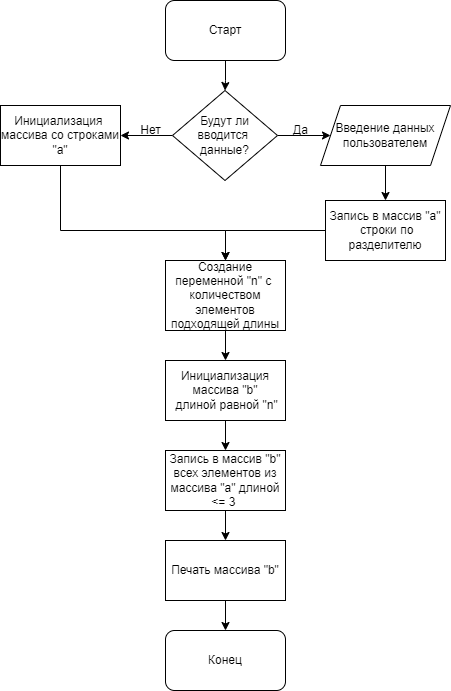

The diagram above was exported from draw.io. Its source (the exported page's mxGraphModel, read from the mxfile embedded in the PNG):
<mxGraphModel dx="677" dy="378" grid="1" gridSize="10" guides="1" tooltips="1" connect="1" arrows="1" fold="1" page="1" pageScale="1" pageWidth="850" pageHeight="1100" math="0" shadow="0">
  <root>
    <mxCell id="0" />
    <mxCell id="1" parent="0" />
    <mxCell id="Q6mP8YK6LNeBQQMr2YDf-8" style="edgeStyle=orthogonalEdgeStyle;rounded=0;orthogonalLoop=1;jettySize=auto;html=1;entryX=0.5;entryY=0;entryDx=0;entryDy=0;" edge="1" parent="1" source="Q6mP8YK6LNeBQQMr2YDf-1" target="Q6mP8YK6LNeBQQMr2YDf-2">
      <mxGeometry relative="1" as="geometry" />
    </mxCell>
    <mxCell id="Q6mP8YK6LNeBQQMr2YDf-1" value="Старт" style="rounded=1;whiteSpace=wrap;html=1;" vertex="1" parent="1">
      <mxGeometry x="365" y="10" width="120" height="60" as="geometry" />
    </mxCell>
    <mxCell id="Q6mP8YK6LNeBQQMr2YDf-5" style="edgeStyle=orthogonalEdgeStyle;rounded=0;orthogonalLoop=1;jettySize=auto;html=1;" edge="1" parent="1" source="Q6mP8YK6LNeBQQMr2YDf-2" target="Q6mP8YK6LNeBQQMr2YDf-4">
      <mxGeometry relative="1" as="geometry" />
    </mxCell>
    <mxCell id="Q6mP8YK6LNeBQQMr2YDf-12" style="edgeStyle=orthogonalEdgeStyle;rounded=0;orthogonalLoop=1;jettySize=auto;html=1;entryX=1;entryY=0.5;entryDx=0;entryDy=0;" edge="1" parent="1" source="Q6mP8YK6LNeBQQMr2YDf-2" target="Q6mP8YK6LNeBQQMr2YDf-11">
      <mxGeometry relative="1" as="geometry" />
    </mxCell>
    <mxCell id="Q6mP8YK6LNeBQQMr2YDf-2" value="Будут ли вводится&amp;nbsp;&lt;br&gt;данные?" style="rhombus;whiteSpace=wrap;html=1;" vertex="1" parent="1">
      <mxGeometry x="372" y="100" width="105" height="90" as="geometry" />
    </mxCell>
    <mxCell id="Q6mP8YK6LNeBQQMr2YDf-22" style="edgeStyle=orthogonalEdgeStyle;rounded=0;orthogonalLoop=1;jettySize=auto;html=1;entryX=0.5;entryY=0;entryDx=0;entryDy=0;" edge="1" parent="1" source="Q6mP8YK6LNeBQQMr2YDf-3" target="Q6mP8YK6LNeBQQMr2YDf-15">
      <mxGeometry relative="1" as="geometry">
        <mxPoint x="440" y="250" as="targetPoint" />
      </mxGeometry>
    </mxCell>
    <mxCell id="Q6mP8YK6LNeBQQMr2YDf-3" value="Запись в массив &quot;а&quot;&lt;br&gt;&amp;nbsp;строки по разделителю" style="rounded=0;whiteSpace=wrap;html=1;" vertex="1" parent="1">
      <mxGeometry x="525" y="210" width="120" height="60" as="geometry" />
    </mxCell>
    <mxCell id="Q6mP8YK6LNeBQQMr2YDf-6" style="edgeStyle=orthogonalEdgeStyle;rounded=0;orthogonalLoop=1;jettySize=auto;html=1;entryX=0.5;entryY=0;entryDx=0;entryDy=0;" edge="1" parent="1" source="Q6mP8YK6LNeBQQMr2YDf-4" target="Q6mP8YK6LNeBQQMr2YDf-3">
      <mxGeometry relative="1" as="geometry" />
    </mxCell>
    <mxCell id="Q6mP8YK6LNeBQQMr2YDf-4" value="Введение данных&lt;br&gt;пользователем" style="shape=parallelogram;perimeter=parallelogramPerimeter;whiteSpace=wrap;html=1;fixedSize=1;" vertex="1" parent="1">
      <mxGeometry x="520" y="115" width="130" height="60" as="geometry" />
    </mxCell>
    <mxCell id="Q6mP8YK6LNeBQQMr2YDf-7" value="Да" style="text;html=1;align=center;verticalAlign=middle;resizable=0;points=[];autosize=1;strokeColor=none;fillColor=none;" vertex="1" parent="1">
      <mxGeometry x="480" y="125" width="40" height="30" as="geometry" />
    </mxCell>
    <mxCell id="Q6mP8YK6LNeBQQMr2YDf-16" style="edgeStyle=orthogonalEdgeStyle;rounded=0;orthogonalLoop=1;jettySize=auto;html=1;exitX=0.5;exitY=1;exitDx=0;exitDy=0;entryX=0.5;entryY=0;entryDx=0;entryDy=0;" edge="1" parent="1" source="Q6mP8YK6LNeBQQMr2YDf-11" target="Q6mP8YK6LNeBQQMr2YDf-15">
      <mxGeometry relative="1" as="geometry">
        <mxPoint x="425" y="310" as="targetPoint" />
        <Array as="points">
          <mxPoint x="260" y="240" />
          <mxPoint x="425" y="240" />
        </Array>
      </mxGeometry>
    </mxCell>
    <mxCell id="Q6mP8YK6LNeBQQMr2YDf-11" value="Инициализация&amp;nbsp;&lt;br&gt;массива со строками &quot;а&quot;" style="rounded=0;whiteSpace=wrap;html=1;" vertex="1" parent="1">
      <mxGeometry x="200" y="115" width="120" height="60" as="geometry" />
    </mxCell>
    <mxCell id="Q6mP8YK6LNeBQQMr2YDf-14" value="Нет" style="text;html=1;align=center;verticalAlign=middle;resizable=0;points=[];autosize=1;strokeColor=none;fillColor=none;" vertex="1" parent="1">
      <mxGeometry x="330" y="125" width="40" height="30" as="geometry" />
    </mxCell>
    <mxCell id="Q6mP8YK6LNeBQQMr2YDf-24" style="edgeStyle=orthogonalEdgeStyle;rounded=0;orthogonalLoop=1;jettySize=auto;html=1;exitX=0.5;exitY=1;exitDx=0;exitDy=0;entryX=0.5;entryY=0;entryDx=0;entryDy=0;" edge="1" parent="1" source="Q6mP8YK6LNeBQQMr2YDf-15" target="Q6mP8YK6LNeBQQMr2YDf-23">
      <mxGeometry relative="1" as="geometry" />
    </mxCell>
    <mxCell id="Q6mP8YK6LNeBQQMr2YDf-15" value="Создание переменной &quot;n&quot; с&amp;nbsp;&lt;br&gt;количеством элементов подходящей длины" style="rounded=0;whiteSpace=wrap;html=1;" vertex="1" parent="1">
      <mxGeometry x="365" y="270" width="120" height="70" as="geometry" />
    </mxCell>
    <mxCell id="Q6mP8YK6LNeBQQMr2YDf-26" style="edgeStyle=orthogonalEdgeStyle;rounded=0;orthogonalLoop=1;jettySize=auto;html=1;entryX=0.5;entryY=0;entryDx=0;entryDy=0;" edge="1" parent="1" source="Q6mP8YK6LNeBQQMr2YDf-23" target="Q6mP8YK6LNeBQQMr2YDf-25">
      <mxGeometry relative="1" as="geometry" />
    </mxCell>
    <mxCell id="Q6mP8YK6LNeBQQMr2YDf-23" value="Инициализация массива &quot;b&quot;&lt;br&gt;&amp;nbsp;длиной равной &quot;n&quot;" style="rounded=0;whiteSpace=wrap;html=1;" vertex="1" parent="1">
      <mxGeometry x="365" y="370" width="120" height="60" as="geometry" />
    </mxCell>
    <mxCell id="Q6mP8YK6LNeBQQMr2YDf-28" style="edgeStyle=orthogonalEdgeStyle;rounded=0;orthogonalLoop=1;jettySize=auto;html=1;entryX=0.5;entryY=0;entryDx=0;entryDy=0;" edge="1" parent="1" source="Q6mP8YK6LNeBQQMr2YDf-25" target="Q6mP8YK6LNeBQQMr2YDf-27">
      <mxGeometry relative="1" as="geometry" />
    </mxCell>
    <mxCell id="Q6mP8YK6LNeBQQMr2YDf-25" value="Запись в массив &quot;b&quot;&lt;br&gt;всех элементов из массива &quot;a&quot; длиной &amp;lt;= 3&amp;nbsp;" style="rounded=0;whiteSpace=wrap;html=1;" vertex="1" parent="1">
      <mxGeometry x="365" y="460" width="120" height="60" as="geometry" />
    </mxCell>
    <mxCell id="Q6mP8YK6LNeBQQMr2YDf-30" style="edgeStyle=orthogonalEdgeStyle;rounded=0;orthogonalLoop=1;jettySize=auto;html=1;exitX=0.5;exitY=1;exitDx=0;exitDy=0;entryX=0.5;entryY=0;entryDx=0;entryDy=0;" edge="1" parent="1" source="Q6mP8YK6LNeBQQMr2YDf-27" target="Q6mP8YK6LNeBQQMr2YDf-29">
      <mxGeometry relative="1" as="geometry" />
    </mxCell>
    <mxCell id="Q6mP8YK6LNeBQQMr2YDf-27" value="Печать массива &quot;b&quot;" style="rounded=0;whiteSpace=wrap;html=1;" vertex="1" parent="1">
      <mxGeometry x="365" y="550" width="120" height="60" as="geometry" />
    </mxCell>
    <mxCell id="Q6mP8YK6LNeBQQMr2YDf-29" value="Конец" style="rounded=1;whiteSpace=wrap;html=1;" vertex="1" parent="1">
      <mxGeometry x="365" y="640" width="120" height="60" as="geometry" />
    </mxCell>
  </root>
</mxGraphModel>